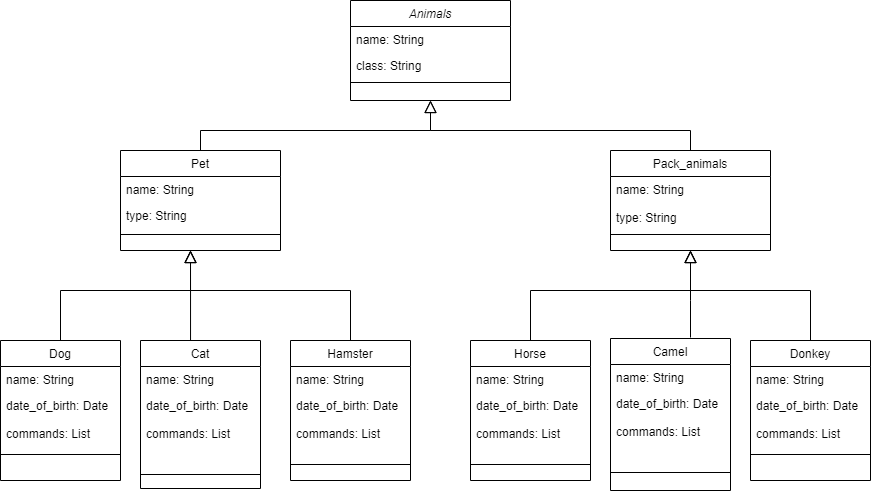

The diagram above was exported from draw.io. Its source (the exported page's mxGraphModel, read from the mxfile embedded in the PNG):
<mxGraphModel dx="1877" dy="653" grid="1" gridSize="10" guides="1" tooltips="1" connect="1" arrows="1" fold="1" page="1" pageScale="1" pageWidth="827" pageHeight="1169" math="0" shadow="0">
  <root>
    <mxCell id="WIyWlLk6GJQsqaUBKTNV-0" />
    <mxCell id="WIyWlLk6GJQsqaUBKTNV-1" parent="WIyWlLk6GJQsqaUBKTNV-0" />
    <mxCell id="zkfFHV4jXpPFQw0GAbJ--0" value="Animals" style="swimlane;fontStyle=2;align=center;verticalAlign=top;childLayout=stackLayout;horizontal=1;startSize=26;horizontalStack=0;resizeParent=1;resizeLast=0;collapsible=1;marginBottom=0;rounded=0;shadow=0;strokeWidth=1;" parent="WIyWlLk6GJQsqaUBKTNV-1" vertex="1">
      <mxGeometry x="280" y="80" width="160" height="100" as="geometry">
        <mxRectangle x="280" y="80" width="160" height="26" as="alternateBounds" />
      </mxGeometry>
    </mxCell>
    <mxCell id="zkfFHV4jXpPFQw0GAbJ--1" value="name: String" style="text;align=left;verticalAlign=top;spacingLeft=4;spacingRight=4;overflow=hidden;rotatable=0;points=[[0,0.5],[1,0.5]];portConstraint=eastwest;" parent="zkfFHV4jXpPFQw0GAbJ--0" vertex="1">
      <mxGeometry y="26" width="160" height="26" as="geometry" />
    </mxCell>
    <mxCell id="zkfFHV4jXpPFQw0GAbJ--2" value="class: String" style="text;align=left;verticalAlign=top;spacingLeft=4;spacingRight=4;overflow=hidden;rotatable=0;points=[[0,0.5],[1,0.5]];portConstraint=eastwest;rounded=0;shadow=0;html=0;" parent="zkfFHV4jXpPFQw0GAbJ--0" vertex="1">
      <mxGeometry y="52" width="160" height="26" as="geometry" />
    </mxCell>
    <mxCell id="zkfFHV4jXpPFQw0GAbJ--4" value="" style="line;html=1;strokeWidth=1;align=left;verticalAlign=middle;spacingTop=-1;spacingLeft=3;spacingRight=3;rotatable=0;labelPosition=right;points=[];portConstraint=eastwest;" parent="zkfFHV4jXpPFQw0GAbJ--0" vertex="1">
      <mxGeometry y="78" width="160" height="8" as="geometry" />
    </mxCell>
    <mxCell id="zkfFHV4jXpPFQw0GAbJ--6" value="Pet" style="swimlane;fontStyle=0;align=center;verticalAlign=top;childLayout=stackLayout;horizontal=1;startSize=26;horizontalStack=0;resizeParent=1;resizeLast=0;collapsible=1;marginBottom=0;rounded=0;shadow=0;strokeWidth=1;" parent="WIyWlLk6GJQsqaUBKTNV-1" vertex="1">
      <mxGeometry x="50" y="230" width="160" height="100" as="geometry">
        <mxRectangle x="50" y="230" width="160" height="26" as="alternateBounds" />
      </mxGeometry>
    </mxCell>
    <mxCell id="zkfFHV4jXpPFQw0GAbJ--7" value="name: String" style="text;align=left;verticalAlign=top;spacingLeft=4;spacingRight=4;overflow=hidden;rotatable=0;points=[[0,0.5],[1,0.5]];portConstraint=eastwest;" parent="zkfFHV4jXpPFQw0GAbJ--6" vertex="1">
      <mxGeometry y="26" width="160" height="26" as="geometry" />
    </mxCell>
    <mxCell id="zkfFHV4jXpPFQw0GAbJ--8" value="type: String" style="text;align=left;verticalAlign=top;spacingLeft=4;spacingRight=4;overflow=hidden;rotatable=0;points=[[0,0.5],[1,0.5]];portConstraint=eastwest;rounded=0;shadow=0;html=0;" parent="zkfFHV4jXpPFQw0GAbJ--6" vertex="1">
      <mxGeometry y="52" width="160" height="28" as="geometry" />
    </mxCell>
    <mxCell id="zkfFHV4jXpPFQw0GAbJ--9" value="" style="line;html=1;strokeWidth=1;align=left;verticalAlign=middle;spacingTop=-1;spacingLeft=3;spacingRight=3;rotatable=0;labelPosition=right;points=[];portConstraint=eastwest;" parent="zkfFHV4jXpPFQw0GAbJ--6" vertex="1">
      <mxGeometry y="80" width="160" height="8" as="geometry" />
    </mxCell>
    <mxCell id="zkfFHV4jXpPFQw0GAbJ--12" value="" style="endArrow=block;endSize=10;endFill=0;shadow=0;strokeWidth=1;rounded=0;edgeStyle=elbowEdgeStyle;elbow=vertical;" parent="WIyWlLk6GJQsqaUBKTNV-1" source="zkfFHV4jXpPFQw0GAbJ--6" target="zkfFHV4jXpPFQw0GAbJ--0" edge="1">
      <mxGeometry width="160" relative="1" as="geometry">
        <mxPoint x="200" y="203" as="sourcePoint" />
        <mxPoint x="200" y="203" as="targetPoint" />
        <Array as="points">
          <mxPoint x="360" y="210" />
          <mxPoint x="360" y="240" />
          <mxPoint x="360" y="290" />
          <mxPoint x="200" y="290" />
          <mxPoint x="250" y="289" />
        </Array>
      </mxGeometry>
    </mxCell>
    <mxCell id="zkfFHV4jXpPFQw0GAbJ--13" value="Pack_animals" style="swimlane;fontStyle=0;align=center;verticalAlign=top;childLayout=stackLayout;horizontal=1;startSize=26;horizontalStack=0;resizeParent=1;resizeLast=0;collapsible=1;marginBottom=0;rounded=0;shadow=0;strokeWidth=1;" parent="WIyWlLk6GJQsqaUBKTNV-1" vertex="1">
      <mxGeometry x="540" y="230" width="160" height="100" as="geometry">
        <mxRectangle x="340" y="380" width="170" height="26" as="alternateBounds" />
      </mxGeometry>
    </mxCell>
    <mxCell id="zkfFHV4jXpPFQw0GAbJ--14" value="name: String&#10;&#10;type: String" style="text;align=left;verticalAlign=top;spacingLeft=4;spacingRight=4;overflow=hidden;rotatable=0;points=[[0,0.5],[1,0.5]];portConstraint=eastwest;" parent="zkfFHV4jXpPFQw0GAbJ--13" vertex="1">
      <mxGeometry y="26" width="160" height="54" as="geometry" />
    </mxCell>
    <mxCell id="zkfFHV4jXpPFQw0GAbJ--15" value="" style="line;html=1;strokeWidth=1;align=left;verticalAlign=middle;spacingTop=-1;spacingLeft=3;spacingRight=3;rotatable=0;labelPosition=right;points=[];portConstraint=eastwest;" parent="zkfFHV4jXpPFQw0GAbJ--13" vertex="1">
      <mxGeometry y="80" width="160" height="8" as="geometry" />
    </mxCell>
    <mxCell id="zkfFHV4jXpPFQw0GAbJ--16" value="" style="endArrow=block;endSize=10;endFill=0;shadow=0;strokeWidth=1;rounded=0;edgeStyle=elbowEdgeStyle;elbow=vertical;" parent="WIyWlLk6GJQsqaUBKTNV-1" source="zkfFHV4jXpPFQw0GAbJ--13" target="zkfFHV4jXpPFQw0GAbJ--0" edge="1">
      <mxGeometry width="160" relative="1" as="geometry">
        <mxPoint x="210" y="373" as="sourcePoint" />
        <mxPoint x="310" y="271" as="targetPoint" />
        <Array as="points">
          <mxPoint x="360" y="210" />
        </Array>
      </mxGeometry>
    </mxCell>
    <mxCell id="G3Nrf_iOpOlE8w7siZkY-5" value="Dog" style="swimlane;fontStyle=0;align=center;verticalAlign=top;childLayout=stackLayout;horizontal=1;startSize=26;horizontalStack=0;resizeParent=1;resizeLast=0;collapsible=1;marginBottom=0;rounded=0;shadow=0;strokeWidth=1;" parent="WIyWlLk6GJQsqaUBKTNV-1" vertex="1">
      <mxGeometry x="-70" y="420" width="120" height="140" as="geometry">
        <mxRectangle x="130" y="380" width="160" height="26" as="alternateBounds" />
      </mxGeometry>
    </mxCell>
    <mxCell id="G3Nrf_iOpOlE8w7siZkY-6" value="name: String" style="text;align=left;verticalAlign=top;spacingLeft=4;spacingRight=4;overflow=hidden;rotatable=0;points=[[0,0.5],[1,0.5]];portConstraint=eastwest;" parent="G3Nrf_iOpOlE8w7siZkY-5" vertex="1">
      <mxGeometry y="26" width="120" height="26" as="geometry" />
    </mxCell>
    <mxCell id="G3Nrf_iOpOlE8w7siZkY-7" value="date_of_birth: Date&#10;&#10;commands: List" style="text;align=left;verticalAlign=top;spacingLeft=4;spacingRight=4;overflow=hidden;rotatable=0;points=[[0,0.5],[1,0.5]];portConstraint=eastwest;rounded=0;shadow=0;html=0;" parent="G3Nrf_iOpOlE8w7siZkY-5" vertex="1">
      <mxGeometry y="52" width="120" height="58" as="geometry" />
    </mxCell>
    <mxCell id="G3Nrf_iOpOlE8w7siZkY-8" value="" style="line;html=1;strokeWidth=1;align=left;verticalAlign=middle;spacingTop=-1;spacingLeft=3;spacingRight=3;rotatable=0;labelPosition=right;points=[];portConstraint=eastwest;" parent="G3Nrf_iOpOlE8w7siZkY-5" vertex="1">
      <mxGeometry y="110" width="120" height="8" as="geometry" />
    </mxCell>
    <mxCell id="G3Nrf_iOpOlE8w7siZkY-9" value="Cat" style="swimlane;fontStyle=0;align=center;verticalAlign=top;childLayout=stackLayout;horizontal=1;startSize=26;horizontalStack=0;resizeParent=1;resizeLast=0;collapsible=1;marginBottom=0;rounded=0;shadow=0;strokeWidth=1;" parent="WIyWlLk6GJQsqaUBKTNV-1" vertex="1">
      <mxGeometry x="70" y="420" width="120" height="148" as="geometry">
        <mxRectangle x="130" y="380" width="160" height="26" as="alternateBounds" />
      </mxGeometry>
    </mxCell>
    <mxCell id="G3Nrf_iOpOlE8w7siZkY-10" value="name: String" style="text;align=left;verticalAlign=top;spacingLeft=4;spacingRight=4;overflow=hidden;rotatable=0;points=[[0,0.5],[1,0.5]];portConstraint=eastwest;" parent="G3Nrf_iOpOlE8w7siZkY-9" vertex="1">
      <mxGeometry y="26" width="120" height="26" as="geometry" />
    </mxCell>
    <mxCell id="G3Nrf_iOpOlE8w7siZkY-11" value="date_of_birth: Date&#10;&#10;commands: List&#10;" style="text;align=left;verticalAlign=top;spacingLeft=4;spacingRight=4;overflow=hidden;rotatable=0;points=[[0,0.5],[1,0.5]];portConstraint=eastwest;rounded=0;shadow=0;html=0;" parent="G3Nrf_iOpOlE8w7siZkY-9" vertex="1">
      <mxGeometry y="52" width="120" height="68" as="geometry" />
    </mxCell>
    <mxCell id="G3Nrf_iOpOlE8w7siZkY-12" value="" style="line;html=1;strokeWidth=1;align=left;verticalAlign=middle;spacingTop=-1;spacingLeft=3;spacingRight=3;rotatable=0;labelPosition=right;points=[];portConstraint=eastwest;" parent="G3Nrf_iOpOlE8w7siZkY-9" vertex="1">
      <mxGeometry y="120" width="120" height="28" as="geometry" />
    </mxCell>
    <mxCell id="G3Nrf_iOpOlE8w7siZkY-13" value="Hamster" style="swimlane;fontStyle=0;align=center;verticalAlign=top;childLayout=stackLayout;horizontal=1;startSize=26;horizontalStack=0;resizeParent=1;resizeLast=0;collapsible=1;marginBottom=0;rounded=0;shadow=0;strokeWidth=1;" parent="WIyWlLk6GJQsqaUBKTNV-1" vertex="1">
      <mxGeometry x="220" y="420" width="120" height="140" as="geometry">
        <mxRectangle x="130" y="380" width="160" height="26" as="alternateBounds" />
      </mxGeometry>
    </mxCell>
    <mxCell id="G3Nrf_iOpOlE8w7siZkY-14" value="name: String" style="text;align=left;verticalAlign=top;spacingLeft=4;spacingRight=4;overflow=hidden;rotatable=0;points=[[0,0.5],[1,0.5]];portConstraint=eastwest;" parent="G3Nrf_iOpOlE8w7siZkY-13" vertex="1">
      <mxGeometry y="26" width="120" height="26" as="geometry" />
    </mxCell>
    <mxCell id="G3Nrf_iOpOlE8w7siZkY-15" value="date_of_birth: Date&#10;&#10;commands: List" style="text;align=left;verticalAlign=top;spacingLeft=4;spacingRight=4;overflow=hidden;rotatable=0;points=[[0,0.5],[1,0.5]];portConstraint=eastwest;rounded=0;shadow=0;html=0;" parent="G3Nrf_iOpOlE8w7siZkY-13" vertex="1">
      <mxGeometry y="52" width="120" height="68" as="geometry" />
    </mxCell>
    <mxCell id="G3Nrf_iOpOlE8w7siZkY-16" value="" style="line;html=1;strokeWidth=1;align=left;verticalAlign=middle;spacingTop=-1;spacingLeft=3;spacingRight=3;rotatable=0;labelPosition=right;points=[];portConstraint=eastwest;" parent="G3Nrf_iOpOlE8w7siZkY-13" vertex="1">
      <mxGeometry y="120" width="120" height="8" as="geometry" />
    </mxCell>
    <mxCell id="G3Nrf_iOpOlE8w7siZkY-17" value="Horse" style="swimlane;fontStyle=0;align=center;verticalAlign=top;childLayout=stackLayout;horizontal=1;startSize=26;horizontalStack=0;resizeParent=1;resizeLast=0;collapsible=1;marginBottom=0;rounded=0;shadow=0;strokeWidth=1;" parent="WIyWlLk6GJQsqaUBKTNV-1" vertex="1">
      <mxGeometry x="400" y="420" width="120" height="140" as="geometry">
        <mxRectangle x="130" y="380" width="160" height="26" as="alternateBounds" />
      </mxGeometry>
    </mxCell>
    <mxCell id="G3Nrf_iOpOlE8w7siZkY-18" value="name: String" style="text;align=left;verticalAlign=top;spacingLeft=4;spacingRight=4;overflow=hidden;rotatable=0;points=[[0,0.5],[1,0.5]];portConstraint=eastwest;" parent="G3Nrf_iOpOlE8w7siZkY-17" vertex="1">
      <mxGeometry y="26" width="120" height="26" as="geometry" />
    </mxCell>
    <mxCell id="G3Nrf_iOpOlE8w7siZkY-19" value="date_of_birth: Date&#10;&#10;commands: List" style="text;align=left;verticalAlign=top;spacingLeft=4;spacingRight=4;overflow=hidden;rotatable=0;points=[[0,0.5],[1,0.5]];portConstraint=eastwest;rounded=0;shadow=0;html=0;" parent="G3Nrf_iOpOlE8w7siZkY-17" vertex="1">
      <mxGeometry y="52" width="120" height="68" as="geometry" />
    </mxCell>
    <mxCell id="G3Nrf_iOpOlE8w7siZkY-20" value="" style="line;html=1;strokeWidth=1;align=left;verticalAlign=middle;spacingTop=-1;spacingLeft=3;spacingRight=3;rotatable=0;labelPosition=right;points=[];portConstraint=eastwest;" parent="G3Nrf_iOpOlE8w7siZkY-17" vertex="1">
      <mxGeometry y="120" width="120" height="8" as="geometry" />
    </mxCell>
    <mxCell id="G3Nrf_iOpOlE8w7siZkY-21" value="Camel" style="swimlane;fontStyle=0;align=center;verticalAlign=top;childLayout=stackLayout;horizontal=1;startSize=26;horizontalStack=0;resizeParent=1;resizeLast=0;collapsible=1;marginBottom=0;rounded=0;shadow=0;strokeWidth=1;" parent="WIyWlLk6GJQsqaUBKTNV-1" vertex="1">
      <mxGeometry x="540" y="418" width="120" height="152" as="geometry">
        <mxRectangle x="130" y="380" width="160" height="26" as="alternateBounds" />
      </mxGeometry>
    </mxCell>
    <mxCell id="G3Nrf_iOpOlE8w7siZkY-22" value="name: String" style="text;align=left;verticalAlign=top;spacingLeft=4;spacingRight=4;overflow=hidden;rotatable=0;points=[[0,0.5],[1,0.5]];portConstraint=eastwest;" parent="G3Nrf_iOpOlE8w7siZkY-21" vertex="1">
      <mxGeometry y="26" width="120" height="26" as="geometry" />
    </mxCell>
    <mxCell id="G3Nrf_iOpOlE8w7siZkY-23" value="date_of_birth: Date&#10;&#10;commands: List" style="text;align=left;verticalAlign=top;spacingLeft=4;spacingRight=4;overflow=hidden;rotatable=0;points=[[0,0.5],[1,0.5]];portConstraint=eastwest;rounded=0;shadow=0;html=0;" parent="G3Nrf_iOpOlE8w7siZkY-21" vertex="1">
      <mxGeometry y="52" width="120" height="78" as="geometry" />
    </mxCell>
    <mxCell id="G3Nrf_iOpOlE8w7siZkY-24" value="" style="line;html=1;strokeWidth=1;align=left;verticalAlign=middle;spacingTop=-1;spacingLeft=3;spacingRight=3;rotatable=0;labelPosition=right;points=[];portConstraint=eastwest;" parent="G3Nrf_iOpOlE8w7siZkY-21" vertex="1">
      <mxGeometry y="130" width="120" height="8" as="geometry" />
    </mxCell>
    <mxCell id="G3Nrf_iOpOlE8w7siZkY-25" value="Donkey" style="swimlane;fontStyle=0;align=center;verticalAlign=top;childLayout=stackLayout;horizontal=1;startSize=26;horizontalStack=0;resizeParent=1;resizeLast=0;collapsible=1;marginBottom=0;rounded=0;shadow=0;strokeWidth=1;" parent="WIyWlLk6GJQsqaUBKTNV-1" vertex="1">
      <mxGeometry x="680" y="420" width="120" height="140" as="geometry">
        <mxRectangle x="130" y="380" width="160" height="26" as="alternateBounds" />
      </mxGeometry>
    </mxCell>
    <mxCell id="G3Nrf_iOpOlE8w7siZkY-26" value="name: String" style="text;align=left;verticalAlign=top;spacingLeft=4;spacingRight=4;overflow=hidden;rotatable=0;points=[[0,0.5],[1,0.5]];portConstraint=eastwest;" parent="G3Nrf_iOpOlE8w7siZkY-25" vertex="1">
      <mxGeometry y="26" width="120" height="26" as="geometry" />
    </mxCell>
    <mxCell id="G3Nrf_iOpOlE8w7siZkY-27" value="date_of_birth: Date&#10;&#10;commands: List" style="text;align=left;verticalAlign=top;spacingLeft=4;spacingRight=4;overflow=hidden;rotatable=0;points=[[0,0.5],[1,0.5]];portConstraint=eastwest;rounded=0;shadow=0;html=0;" parent="G3Nrf_iOpOlE8w7siZkY-25" vertex="1">
      <mxGeometry y="52" width="120" height="58" as="geometry" />
    </mxCell>
    <mxCell id="G3Nrf_iOpOlE8w7siZkY-28" value="" style="line;html=1;strokeWidth=1;align=left;verticalAlign=middle;spacingTop=-1;spacingLeft=3;spacingRight=3;rotatable=0;labelPosition=right;points=[];portConstraint=eastwest;" parent="G3Nrf_iOpOlE8w7siZkY-25" vertex="1">
      <mxGeometry y="110" width="120" height="8" as="geometry" />
    </mxCell>
    <mxCell id="G3Nrf_iOpOlE8w7siZkY-31" value="" style="endArrow=block;endSize=10;endFill=0;shadow=0;strokeWidth=1;rounded=0;edgeStyle=elbowEdgeStyle;elbow=vertical;exitX=0.5;exitY=0;exitDx=0;exitDy=0;" parent="WIyWlLk6GJQsqaUBKTNV-1" source="G3Nrf_iOpOlE8w7siZkY-13" edge="1">
      <mxGeometry width="160" relative="1" as="geometry">
        <mxPoint x="140" y="240" as="sourcePoint" />
        <mxPoint x="120" y="330" as="targetPoint" />
        <Array as="points">
          <mxPoint x="320" y="370" />
          <mxPoint x="370" y="250" />
          <mxPoint x="370" y="300" />
          <mxPoint x="210" y="300" />
          <mxPoint x="260" y="299" />
        </Array>
      </mxGeometry>
    </mxCell>
    <mxCell id="G3Nrf_iOpOlE8w7siZkY-32" value="" style="endArrow=block;endSize=10;endFill=0;shadow=0;strokeWidth=1;rounded=0;edgeStyle=elbowEdgeStyle;elbow=vertical;exitX=0.5;exitY=0;exitDx=0;exitDy=0;" parent="WIyWlLk6GJQsqaUBKTNV-1" source="G3Nrf_iOpOlE8w7siZkY-5" edge="1">
      <mxGeometry width="160" relative="1" as="geometry">
        <mxPoint x="290" y="430" as="sourcePoint" />
        <mxPoint x="120" y="330" as="targetPoint" />
        <Array as="points">
          <mxPoint x="60" y="370" />
          <mxPoint x="380" y="260" />
          <mxPoint x="380" y="310" />
          <mxPoint x="220" y="310" />
          <mxPoint x="270" y="309" />
        </Array>
      </mxGeometry>
    </mxCell>
    <mxCell id="G3Nrf_iOpOlE8w7siZkY-33" value="" style="endArrow=block;endSize=10;endFill=0;shadow=0;strokeWidth=1;rounded=0;edgeStyle=elbowEdgeStyle;elbow=vertical;exitX=0.417;exitY=0;exitDx=0;exitDy=0;exitPerimeter=0;" parent="WIyWlLk6GJQsqaUBKTNV-1" source="G3Nrf_iOpOlE8w7siZkY-9" edge="1">
      <mxGeometry width="160" relative="1" as="geometry">
        <mxPoint x="290" y="430" as="sourcePoint" />
        <mxPoint x="120" y="330" as="targetPoint" />
        <Array as="points">
          <mxPoint x="210" y="370" />
          <mxPoint x="380" y="260" />
          <mxPoint x="380" y="310" />
          <mxPoint x="220" y="310" />
          <mxPoint x="270" y="309" />
        </Array>
      </mxGeometry>
    </mxCell>
    <mxCell id="G3Nrf_iOpOlE8w7siZkY-34" value="" style="endArrow=block;endSize=10;endFill=0;shadow=0;strokeWidth=1;rounded=0;edgeStyle=elbowEdgeStyle;elbow=vertical;exitX=0.5;exitY=0;exitDx=0;exitDy=0;entryX=0.5;entryY=1;entryDx=0;entryDy=0;" parent="WIyWlLk6GJQsqaUBKTNV-1" source="G3Nrf_iOpOlE8w7siZkY-17" target="zkfFHV4jXpPFQw0GAbJ--13" edge="1">
      <mxGeometry width="160" relative="1" as="geometry">
        <mxPoint y="430" as="sourcePoint" />
        <mxPoint x="620" y="340" as="targetPoint" />
        <Array as="points">
          <mxPoint x="440" y="370" />
          <mxPoint x="390" y="270" />
          <mxPoint x="390" y="320" />
          <mxPoint x="230" y="320" />
          <mxPoint x="280" y="319" />
        </Array>
      </mxGeometry>
    </mxCell>
    <mxCell id="G3Nrf_iOpOlE8w7siZkY-35" value="" style="endArrow=block;endSize=10;endFill=0;shadow=0;strokeWidth=1;rounded=0;edgeStyle=elbowEdgeStyle;elbow=vertical;exitX=0.5;exitY=0;exitDx=0;exitDy=0;" parent="WIyWlLk6GJQsqaUBKTNV-1" source="G3Nrf_iOpOlE8w7siZkY-25" edge="1">
      <mxGeometry width="160" relative="1" as="geometry">
        <mxPoint x="470" y="430" as="sourcePoint" />
        <mxPoint x="620" y="330" as="targetPoint" />
        <Array as="points">
          <mxPoint x="680" y="370" />
          <mxPoint x="400" y="280" />
          <mxPoint x="400" y="330" />
          <mxPoint x="240" y="330" />
          <mxPoint x="290" y="329" />
        </Array>
      </mxGeometry>
    </mxCell>
    <mxCell id="G3Nrf_iOpOlE8w7siZkY-36" value="" style="endArrow=block;endSize=10;endFill=0;shadow=0;strokeWidth=1;rounded=0;edgeStyle=elbowEdgeStyle;elbow=vertical;" parent="WIyWlLk6GJQsqaUBKTNV-1" edge="1">
      <mxGeometry width="160" relative="1" as="geometry">
        <mxPoint x="620" y="417" as="sourcePoint" />
        <mxPoint x="620" y="330" as="targetPoint" />
        <Array as="points">
          <mxPoint x="690" y="380" />
          <mxPoint x="410" y="290" />
          <mxPoint x="410" y="340" />
          <mxPoint x="250" y="340" />
          <mxPoint x="300" y="339" />
        </Array>
      </mxGeometry>
    </mxCell>
  </root>
</mxGraphModel>